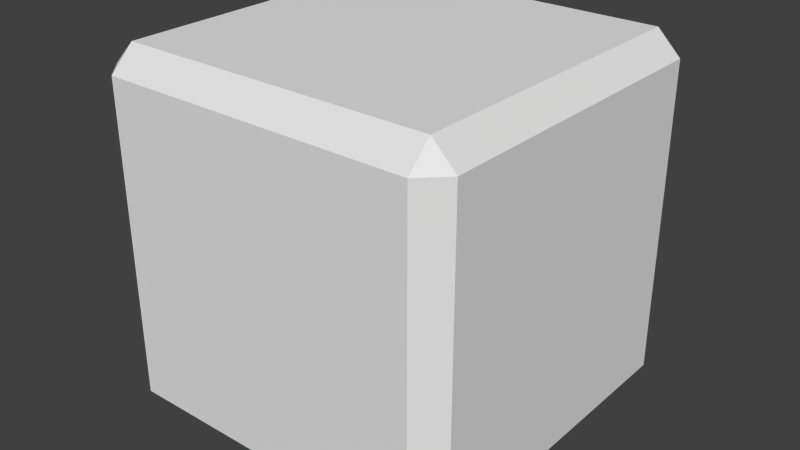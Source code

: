 # Source: Cube.blend  (saved by Blender 2.71.0; exported with 4.5.12 LTS)
import bpy
from mathutils import Matrix  # noqa: F401  (used for matrix-valued properties, if any)

bpy.ops.wm.read_factory_settings(use_empty=True)
scene = bpy.context.scene
scene.name = 'Scene'

# ---- collections
col_collection_1 = bpy.data.collections.new('Collection 1'); scene.collection.children.link(col_collection_1)

# ---- materials (node trees are filled in below, after node groups)
mat_material = bpy.data.materials.new('Material')
mat_material.alpha_threshold = 0.0
mat_material.use_transparent_shadow = False
mat_material.roughness = 0.5
mat_material.line_color = (0.0, 0.0, 0.0, 1.0)

# ---- material node trees

# ---- world
world_world = bpy.data.worlds.new('World'); scene.world = world_world
world_world.color = (0.05088, 0.05088, 0.05088)
world_world.use_sun_shadow = False
world_world.sun_shadow_jitter_overblur = 0.0
world_world.cycles.sampling_method = 'MANUAL'
world_world.cycles.sample_map_resolution = 256

# ---- meshes
me_cube = bpy.data.meshes.new('Cube')
me_cube.from_pydata([(0.8695, 1.0, -0.8695), (1.0, 0.8695, -0.8695), (0.8695, 0.8695, -1.0), (0.8695, -0.8695, -1.0), (1.0, -0.8695, -0.8695), (0.8695, -1.0, -0.8695), (-0.8695, -0.8695, -1.0), (-0.8695, -1.0, -0.8695), (-1.0, -0.8695, -0.8695), (-1.0, 0.8695, -0.8695), (-0.8695, 1.0, -0.8695), (-0.8695, 0.8695, -1.0), (1.0, 0.8695, 0.8695), (0.8695, 1.0, 0.8695), (0.8695, 0.8695, 1.0), (0.8695, -0.8695, 1.0), (0.8695, -1.0, 0.8695), (1.0, -0.8695, 0.8695), (-0.8695, -0.8695, 1.0), (-1.0, -0.8695, 0.8695), (-0.8695, -1.0, 0.8695), (-0.8695, 1.0, 0.8695), (-1.0, 0.8695, 0.8695), (-0.8695, 0.8695, 1.0)], [], [(13, 0, 10, 21), (5, 16, 20, 7), (8, 19, 22, 9), (14, 23, 18, 15), (1, 12, 17, 4), (0, 1, 2), (3, 4, 5), (6, 7, 8), (9, 10, 11), (12, 13, 14), (15, 16, 17), (18, 19, 20), (21, 22, 23), (1, 4, 3, 2), (2, 11, 10, 0), (0, 13, 12, 1), (5, 7, 6, 3), (4, 17, 16, 5), (8, 9, 11, 6), (7, 20, 19, 8), (9, 22, 21, 10), (14, 15, 17, 12), (13, 21, 23, 14), (15, 18, 20, 16), (18, 23, 22, 19), (2, 3, 6, 11)])
me_cube.materials.append(mat_material)
me_cube.use_remesh_preserve_volume = False
me_cube.use_remesh_preserve_attributes = False
me_cube.use_mirror_vertex_groups = False
me_cube.update()

# ---- objects
ob_cube = bpy.data.objects.new('Cube', me_cube)

# ---- transforms, parenting, visibility, modifiers, constraints
ob_cube.location = (0.0, 0.0, 0.0)
ob_cube.lock_rotations_4d = False
ob_cube.empty_display_type = 'ARROWS'
ob_cube.lineart.crease_threshold = 0.0

# ---- collection membership
col_collection_1.objects.link(ob_cube)

# ---- scene / render settings (as saved in the file)
scene.frame_start = 1; scene.frame_end = 250; scene.frame_set(1)
scene.render.engine = 'BLENDER_EEVEE_NEXT'
scene.render.resolution_percentage = 50
scene.render.dither_intensity = 0.0
scene.cycles.use_denoising = False
scene.cycles.samples = 10
scene.cycles.sampling_pattern = 'TABULATED_SOBOL'
scene.cycles.light_sampling_threshold = 0.0
scene.cycles.use_adaptive_sampling = False
scene.cycles.use_light_tree = False
scene.cycles.blur_glossy = 0.0
scene.cycles.volume_bounces = 1
scene.cycles.pixel_filter_type = 'GAUSSIAN'
scene.cycles.sample_clamp_indirect = 0.0
scene.view_settings.view_transform = 'Standard'
bpy.context.view_layer.update()

# ---- added for rendering (the .blend has no active camera and no usable light): camera, sun
cam_auto = bpy.data.cameras.new('AutoCamera')
cam_auto.lens = 50.0
cam_auto.sensor_width = 36.0
cam_auto.clip_end = 1000.0
ob_auto_camera = bpy.data.objects.new('AutoCamera', cam_auto)
scene.collection.objects.link(ob_auto_camera)
ob_auto_camera.location = (3.20507, -3.84609, 2.56406)
ob_auto_camera.rotation_euler = (1.09748, -7.21219e-08, 0.694738)
scene.camera = ob_auto_camera
light_auto_sun = bpy.data.lights.new('AutoSun', 'SUN')
light_auto_sun.energy = 3.0
light_auto_sun.angle = 0.0523599
ob_auto_sun = bpy.data.objects.new('AutoSun', light_auto_sun)
scene.collection.objects.link(ob_auto_sun)
ob_auto_sun.rotation_euler = (0.872665, 0.174533, 0.523599)
bpy.context.view_layer.update()
